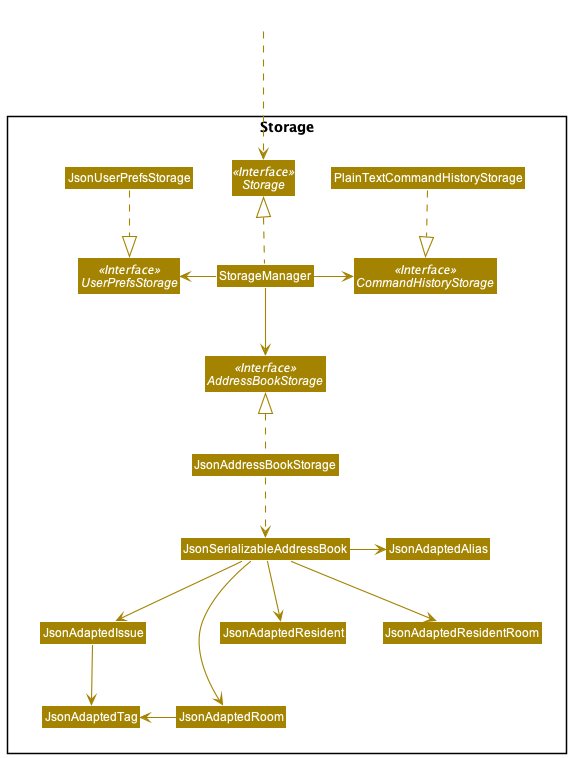

The diagram above was rendered by PlantUML. Its source (embedded in the PNG):
@startuml
!include style.puml
skinparam arrowThickness 1.1
skinparam arrowColor STORAGE_COLOR
skinparam classBackgroundColor STORAGE_COLOR

Class HiddenOutside #FFFFFF
HiddenOutside ...> Storage

Package "Storage"<<Rectangle>> {
    Interface Storage <<Interface>>
    Interface UserPrefsStorage <<Interface>>
    Interface CommandHistoryStorage <<Interface>>
    Interface AddressBookStorage <<Interface>>
    PlainTextCommandHistoryStorage ..|> CommandHistoryStorage

    Class StorageManager
    StorageManager .up.|> Storage
    StorageManager -left-> UserPrefsStorage
    StorageManager -down-> AddressBookStorage
    StorageManager -right-> CommandHistoryStorage

    Class JsonUserPrefsStorage
    JsonUserPrefsStorage .down.|> UserPrefsStorage

    Class JsonAddressBookStorage
    JsonAddressBookStorage .up.|> AddressBookStorage
    JsonAddressBookStorage ..> JsonSerializableAddressBook

    Class JsonSerializableAddressBook
    JsonSerializableAddressBook -left-> JsonAdaptedRoom
    JsonSerializableAddressBook -down-> JsonAdaptedIssue
    JsonSerializableAddressBook -down-> JsonAdaptedResident
    JsonSerializableAddressBook -down-> JsonAdaptedResidentRoom
    JsonSerializableAddressBook -right-> JsonAdaptedAlias

    JsonAdaptedRoom -left-> JsonAdaptedTag
    JsonAdaptedIssue -down-> JsonAdaptedTag
}
@enduml